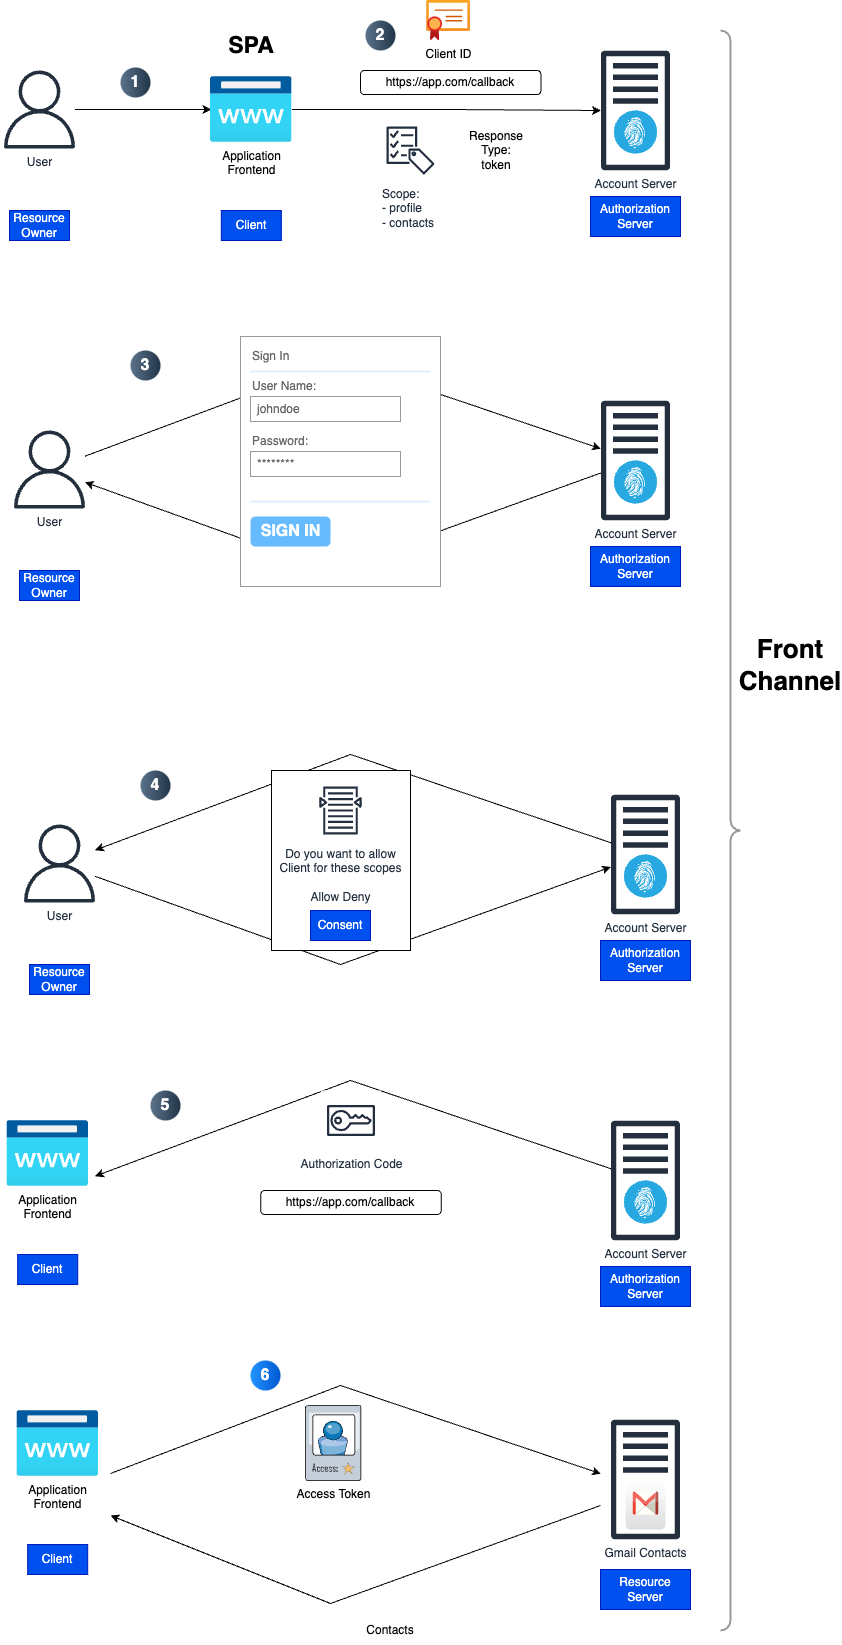

The diagram above was exported from draw.io. Its source (the exported page's mxGraphModel, read from the mxfile embedded in the PNG):
<mxGraphModel dx="1283" dy="858" grid="1" gridSize="10" guides="1" tooltips="1" connect="1" arrows="1" fold="1" page="1" pageScale="1" pageWidth="850" pageHeight="1100" math="0" shadow="0">
  <root>
    <mxCell id="0" />
    <mxCell id="1" parent="0" />
    <mxCell id="2" style="edgeStyle=orthogonalEdgeStyle;rounded=0;orthogonalLoop=1;jettySize=auto;html=1;" edge="1" source="59" target="6" parent="1">
      <mxGeometry relative="1" as="geometry" />
    </mxCell>
    <mxCell id="3" style="edgeStyle=orthogonalEdgeStyle;rounded=0;orthogonalLoop=1;jettySize=auto;html=1;entryX=0.012;entryY=0.5;entryDx=0;entryDy=0;entryPerimeter=0;" edge="1" source="19" target="59" parent="1">
      <mxGeometry relative="1" as="geometry" />
    </mxCell>
    <mxCell id="4" value="" style="group" vertex="1" connectable="0" parent="1">
      <mxGeometry x="750" y="860" width="90" height="186" as="geometry" />
    </mxCell>
    <mxCell id="5" value="" style="fillColor=#28A8E0;verticalLabelPosition=bottom;sketch=0;html=1;strokeColor=#ffffff;verticalAlign=top;align=center;points=[[0.145,0.145,0],[0.5,0,0],[0.855,0.145,0],[1,0.5,0],[0.855,0.855,0],[0.5,1,0],[0.145,0.855,0],[0,0.5,0]];pointerEvents=1;shape=mxgraph.cisco_safe.compositeIcon;bgIcon=ellipse;resIcon=mxgraph.cisco_safe.capability.identity_authorization;" vertex="1" parent="4">
      <mxGeometry x="23.5" y="60" width="43" height="43" as="geometry" />
    </mxCell>
    <mxCell id="6" value="Account Server" style="sketch=0;outlineConnect=0;fontColor=#232F3E;gradientColor=none;fillColor=#232F3D;strokeColor=none;dashed=0;verticalLabelPosition=bottom;verticalAlign=top;align=center;html=1;fontSize=12;fontStyle=0;aspect=fixed;pointerEvents=1;shape=mxgraph.aws4.traditional_server;" vertex="1" parent="4">
      <mxGeometry x="10.379999999999995" width="69.23" height="120" as="geometry" />
    </mxCell>
    <mxCell id="7" value="Authorization&lt;div&gt;Server&lt;/div&gt;" style="text;html=1;align=center;verticalAlign=middle;whiteSpace=wrap;rounded=0;fillColor=#0050ef;fontColor=#ffffff;strokeColor=#001DBC;" vertex="1" parent="4">
      <mxGeometry y="146" width="90" height="40" as="geometry" />
    </mxCell>
    <mxCell id="8" value="Client ID" style="image;aspect=fixed;html=1;points=[];align=center;fontSize=12;image=img/lib/azure2/app_services/App_Service_Certificates.svg;" vertex="1" parent="1">
      <mxGeometry x="586.13" y="810" width="43.87" height="40" as="geometry" />
    </mxCell>
    <mxCell id="9" value="https://app.com/callback" style="rounded=1;whiteSpace=wrap;html=1;" vertex="1" parent="1">
      <mxGeometry x="520" y="880" width="180.38" height="24" as="geometry" />
    </mxCell>
    <mxCell id="10" value="Scope:&lt;div&gt;- profile&lt;/div&gt;&lt;div&gt;- contacts&lt;/div&gt;" style="sketch=0;outlineConnect=0;fontColor=#232F3E;gradientColor=none;strokeColor=#232F3E;fillColor=#ffffff;dashed=0;verticalLabelPosition=bottom;verticalAlign=top;align=left;html=1;fontSize=12;fontStyle=0;aspect=fixed;shape=mxgraph.aws4.resourceIcon;resIcon=mxgraph.aws4.checklist_cost;" vertex="1" parent="1">
      <mxGeometry x="540" y="930" width="60" height="60" as="geometry" />
    </mxCell>
    <mxCell id="11" value="Response Type: token" style="text;html=1;align=center;verticalAlign=middle;whiteSpace=wrap;rounded=0;" vertex="1" parent="1">
      <mxGeometry x="625.5" y="945" width="60" height="30" as="geometry" />
    </mxCell>
    <mxCell id="12" value="1" style="ellipse;whiteSpace=wrap;html=1;aspect=fixed;rotation=0;gradientColor=#223548;strokeColor=none;gradientDirection=east;fillColor=#5b738b;rounded=0;pointerEvents=0;fontFamily=Helvetica;fontSize=16;fontColor=#FFFFFF;spacingTop=4;spacingBottom=4;spacingLeft=4;spacingRight=4;points=[];fontStyle=1" vertex="1" parent="1">
      <mxGeometry x="280" y="877" width="30" height="30" as="geometry" />
    </mxCell>
    <mxCell id="13" value="2" style="ellipse;whiteSpace=wrap;html=1;aspect=fixed;rotation=0;gradientColor=#223548;strokeColor=none;gradientDirection=east;fillColor=#5b738b;rounded=0;pointerEvents=0;fontFamily=Helvetica;fontSize=16;fontColor=#FFFFFF;spacingTop=4;spacingBottom=4;spacingLeft=4;spacingRight=4;points=[];fontStyle=1" vertex="1" parent="1">
      <mxGeometry x="525" y="830" width="30" height="30" as="geometry" />
    </mxCell>
    <mxCell id="14" value="" style="group" vertex="1" connectable="0" parent="1">
      <mxGeometry x="750" y="1210" width="90" height="186" as="geometry" />
    </mxCell>
    <mxCell id="15" value="" style="fillColor=#28A8E0;verticalLabelPosition=bottom;sketch=0;html=1;strokeColor=#ffffff;verticalAlign=top;align=center;points=[[0.145,0.145,0],[0.5,0,0],[0.855,0.145,0],[1,0.5,0],[0.855,0.855,0],[0.5,1,0],[0.145,0.855,0],[0,0.5,0]];pointerEvents=1;shape=mxgraph.cisco_safe.compositeIcon;bgIcon=ellipse;resIcon=mxgraph.cisco_safe.capability.identity_authorization;" vertex="1" parent="14">
      <mxGeometry x="23.5" y="60" width="43" height="43" as="geometry" />
    </mxCell>
    <mxCell id="16" value="Account Server" style="sketch=0;outlineConnect=0;fontColor=#232F3E;gradientColor=none;fillColor=#232F3D;strokeColor=none;dashed=0;verticalLabelPosition=bottom;verticalAlign=top;align=center;html=1;fontSize=12;fontStyle=0;aspect=fixed;pointerEvents=1;shape=mxgraph.aws4.traditional_server;" vertex="1" parent="14">
      <mxGeometry x="10.379999999999995" width="69.23" height="120" as="geometry" />
    </mxCell>
    <mxCell id="17" value="Authorization&lt;div&gt;Server&lt;/div&gt;" style="text;html=1;align=center;verticalAlign=middle;whiteSpace=wrap;rounded=0;fillColor=#0050ef;fontColor=#ffffff;strokeColor=#001DBC;" vertex="1" parent="14">
      <mxGeometry y="146" width="90" height="40" as="geometry" />
    </mxCell>
    <mxCell id="18" value="" style="group" vertex="1" connectable="0" parent="1">
      <mxGeometry x="160" y="880" width="78" height="170" as="geometry" />
    </mxCell>
    <mxCell id="19" value="User" style="sketch=0;outlineConnect=0;fontColor=#232F3E;gradientColor=none;fillColor=#232F3D;strokeColor=none;dashed=0;verticalLabelPosition=bottom;verticalAlign=top;align=center;html=1;fontSize=12;fontStyle=0;aspect=fixed;pointerEvents=1;shape=mxgraph.aws4.user;" vertex="1" parent="18">
      <mxGeometry width="78" height="78" as="geometry" />
    </mxCell>
    <mxCell id="20" value="Resource Owner" style="text;html=1;align=center;verticalAlign=middle;whiteSpace=wrap;rounded=0;fillColor=#0050ef;fontColor=#ffffff;strokeColor=#001DBC;" vertex="1" parent="18">
      <mxGeometry x="9" y="140" width="60" height="30" as="geometry" />
    </mxCell>
    <mxCell id="21" value="" style="group" vertex="1" connectable="0" parent="1">
      <mxGeometry x="170" y="1240" width="78" height="170" as="geometry" />
    </mxCell>
    <mxCell id="22" value="User" style="sketch=0;outlineConnect=0;fontColor=#232F3E;gradientColor=none;fillColor=#232F3D;strokeColor=none;dashed=0;verticalLabelPosition=bottom;verticalAlign=top;align=center;html=1;fontSize=12;fontStyle=0;aspect=fixed;pointerEvents=1;shape=mxgraph.aws4.user;" vertex="1" parent="21">
      <mxGeometry width="78" height="78" as="geometry" />
    </mxCell>
    <mxCell id="23" value="Resource Owner" style="text;html=1;align=center;verticalAlign=middle;whiteSpace=wrap;rounded=0;fillColor=#0050ef;fontColor=#ffffff;strokeColor=#001DBC;" vertex="1" parent="21">
      <mxGeometry x="9" y="140" width="60" height="30" as="geometry" />
    </mxCell>
    <mxCell id="24" value="" style="endArrow=classic;html=1;rounded=0;" edge="1" source="22" target="16" parent="1">
      <mxGeometry width="50" height="50" relative="1" as="geometry">
        <mxPoint x="440" y="1210" as="sourcePoint" />
        <mxPoint x="490" y="1160" as="targetPoint" />
        <Array as="points">
          <mxPoint x="500" y="1170" />
        </Array>
      </mxGeometry>
    </mxCell>
    <mxCell id="25" value="" style="endArrow=classic;html=1;rounded=0;" edge="1" source="16" target="22" parent="1">
      <mxGeometry width="50" height="50" relative="1" as="geometry">
        <mxPoint x="750" y="1300" as="sourcePoint" />
        <mxPoint x="560" y="1270" as="targetPoint" />
        <Array as="points">
          <mxPoint x="490" y="1380" />
        </Array>
      </mxGeometry>
    </mxCell>
    <mxCell id="26" value="3" style="ellipse;whiteSpace=wrap;html=1;aspect=fixed;rotation=0;gradientColor=#223548;strokeColor=none;gradientDirection=east;fillColor=#5b738b;rounded=0;pointerEvents=0;fontFamily=Helvetica;fontSize=16;fontColor=#FFFFFF;spacingTop=4;spacingBottom=4;spacingLeft=4;spacingRight=4;points=[];fontStyle=1" vertex="1" parent="1">
      <mxGeometry x="290" y="1160" width="30" height="30" as="geometry" />
    </mxCell>
    <mxCell id="27" value="" style="strokeWidth=1;shadow=0;dashed=0;align=center;html=1;shape=mxgraph.mockup.forms.rrect;rSize=0;strokeColor=#999999;fillColor=#ffffff;" vertex="1" parent="1">
      <mxGeometry x="400" y="1146" width="200" height="250" as="geometry" />
    </mxCell>
    <mxCell id="28" value="Sign In" style="strokeWidth=1;shadow=0;dashed=0;align=center;html=1;shape=mxgraph.mockup.forms.anchor;fontSize=12;fontColor=#666666;align=left;resizeWidth=1;spacingLeft=0;" vertex="1" parent="27">
      <mxGeometry width="100" height="20" relative="1" as="geometry">
        <mxPoint x="10" y="10" as="offset" />
      </mxGeometry>
    </mxCell>
    <mxCell id="29" value="" style="shape=line;strokeColor=#ddeeff;strokeWidth=2;html=1;resizeWidth=1;" vertex="1" parent="27">
      <mxGeometry width="180" height="10" relative="1" as="geometry">
        <mxPoint x="10" y="30" as="offset" />
      </mxGeometry>
    </mxCell>
    <mxCell id="30" value="User Name:" style="strokeWidth=1;shadow=0;dashed=0;align=center;html=1;shape=mxgraph.mockup.forms.anchor;fontSize=12;fontColor=#666666;align=left;resizeWidth=1;spacingLeft=0;" vertex="1" parent="27">
      <mxGeometry width="100" height="20" relative="1" as="geometry">
        <mxPoint x="10" y="40" as="offset" />
      </mxGeometry>
    </mxCell>
    <mxCell id="31" value="johndoe" style="strokeWidth=1;shadow=0;dashed=0;align=center;html=1;shape=mxgraph.mockup.forms.rrect;rSize=0;strokeColor=#999999;fontColor=#666666;align=left;spacingLeft=5;resizeWidth=1;" vertex="1" parent="27">
      <mxGeometry width="150" height="25" relative="1" as="geometry">
        <mxPoint x="10" y="60" as="offset" />
      </mxGeometry>
    </mxCell>
    <mxCell id="32" value="Password:" style="strokeWidth=1;shadow=0;dashed=0;align=center;html=1;shape=mxgraph.mockup.forms.anchor;fontSize=12;fontColor=#666666;align=left;resizeWidth=1;spacingLeft=0;" vertex="1" parent="27">
      <mxGeometry width="100" height="20" relative="1" as="geometry">
        <mxPoint x="10" y="95" as="offset" />
      </mxGeometry>
    </mxCell>
    <mxCell id="33" value="********" style="strokeWidth=1;shadow=0;dashed=0;align=center;html=1;shape=mxgraph.mockup.forms.rrect;rSize=0;strokeColor=#999999;fontColor=#666666;align=left;spacingLeft=5;resizeWidth=1;" vertex="1" parent="27">
      <mxGeometry width="150" height="25" relative="1" as="geometry">
        <mxPoint x="10" y="115" as="offset" />
      </mxGeometry>
    </mxCell>
    <mxCell id="34" value="SIGN IN" style="strokeWidth=1;shadow=0;dashed=0;align=center;html=1;shape=mxgraph.mockup.forms.rrect;rSize=5;strokeColor=none;fontColor=#ffffff;fillColor=#66bbff;fontSize=16;fontStyle=1;" vertex="1" parent="27">
      <mxGeometry y="1" width="80" height="30" relative="1" as="geometry">
        <mxPoint x="10" y="-70" as="offset" />
      </mxGeometry>
    </mxCell>
    <mxCell id="35" value="" style="shape=line;strokeColor=#ddeeff;strokeWidth=2;html=1;resizeWidth=1;" vertex="1" parent="27">
      <mxGeometry y="1" width="180" height="10" relative="1" as="geometry">
        <mxPoint x="10" y="-90" as="offset" />
      </mxGeometry>
    </mxCell>
    <mxCell id="36" value="" style="group" vertex="1" connectable="0" parent="1">
      <mxGeometry x="760" y="1604" width="90" height="186" as="geometry" />
    </mxCell>
    <mxCell id="37" value="" style="fillColor=#28A8E0;verticalLabelPosition=bottom;sketch=0;html=1;strokeColor=#ffffff;verticalAlign=top;align=center;points=[[0.145,0.145,0],[0.5,0,0],[0.855,0.145,0],[1,0.5,0],[0.855,0.855,0],[0.5,1,0],[0.145,0.855,0],[0,0.5,0]];pointerEvents=1;shape=mxgraph.cisco_safe.compositeIcon;bgIcon=ellipse;resIcon=mxgraph.cisco_safe.capability.identity_authorization;" vertex="1" parent="36">
      <mxGeometry x="23.5" y="60" width="43" height="43" as="geometry" />
    </mxCell>
    <mxCell id="38" value="Account Server" style="sketch=0;outlineConnect=0;fontColor=#232F3E;gradientColor=none;fillColor=#232F3D;strokeColor=none;dashed=0;verticalLabelPosition=bottom;verticalAlign=top;align=center;html=1;fontSize=12;fontStyle=0;aspect=fixed;pointerEvents=1;shape=mxgraph.aws4.traditional_server;" vertex="1" parent="36">
      <mxGeometry x="10.379999999999995" width="69.23" height="120" as="geometry" />
    </mxCell>
    <mxCell id="39" value="Authorization&lt;div&gt;Server&lt;/div&gt;" style="text;html=1;align=center;verticalAlign=middle;whiteSpace=wrap;rounded=0;fillColor=#0050ef;fontColor=#ffffff;strokeColor=#001DBC;" vertex="1" parent="36">
      <mxGeometry y="146" width="90" height="40" as="geometry" />
    </mxCell>
    <mxCell id="40" value="" style="group" vertex="1" connectable="0" parent="1">
      <mxGeometry x="180" y="1634" width="78" height="170" as="geometry" />
    </mxCell>
    <mxCell id="41" value="User" style="sketch=0;outlineConnect=0;fontColor=#232F3E;gradientColor=none;fillColor=#232F3D;strokeColor=none;dashed=0;verticalLabelPosition=bottom;verticalAlign=top;align=center;html=1;fontSize=12;fontStyle=0;aspect=fixed;pointerEvents=1;shape=mxgraph.aws4.user;" vertex="1" parent="40">
      <mxGeometry width="78" height="78" as="geometry" />
    </mxCell>
    <mxCell id="42" value="Resource Owner" style="text;html=1;align=center;verticalAlign=middle;whiteSpace=wrap;rounded=0;fillColor=#0050ef;fontColor=#ffffff;strokeColor=#001DBC;" vertex="1" parent="40">
      <mxGeometry x="9" y="140" width="60" height="30" as="geometry" />
    </mxCell>
    <mxCell id="43" value="" style="endArrow=none;html=1;rounded=0;endFill=0;startArrow=classic;startFill=1;" edge="1" source="41" target="38" parent="1">
      <mxGeometry width="50" height="50" relative="1" as="geometry">
        <mxPoint x="450" y="1604" as="sourcePoint" />
        <mxPoint x="500" y="1554" as="targetPoint" />
        <Array as="points">
          <mxPoint x="510" y="1564" />
        </Array>
      </mxGeometry>
    </mxCell>
    <mxCell id="44" value="" style="endArrow=none;html=1;rounded=0;startArrow=classic;startFill=1;endFill=0;" edge="1" source="38" target="41" parent="1">
      <mxGeometry width="50" height="50" relative="1" as="geometry">
        <mxPoint x="760" y="1694" as="sourcePoint" />
        <mxPoint x="570" y="1664" as="targetPoint" />
        <Array as="points">
          <mxPoint x="500" y="1774" />
        </Array>
      </mxGeometry>
    </mxCell>
    <mxCell id="45" value="" style="group" vertex="1" connectable="0" parent="1">
      <mxGeometry x="431" y="1580" width="139" height="180" as="geometry" />
    </mxCell>
    <mxCell id="46" value="" style="rounded=0;whiteSpace=wrap;html=1;" vertex="1" parent="45">
      <mxGeometry width="139" height="180" as="geometry" />
    </mxCell>
    <mxCell id="47" value="" style="group" vertex="1" connectable="0" parent="45">
      <mxGeometry x="39" y="10" width="60" height="160" as="geometry" />
    </mxCell>
    <mxCell id="48" value="Do you want to allow&lt;div&gt;Client for these scopes&lt;br&gt;&lt;br&gt;Allow Deny&lt;/div&gt;" style="sketch=0;outlineConnect=0;fontColor=#232F3E;gradientColor=none;strokeColor=#232F3E;fillColor=#ffffff;dashed=0;verticalLabelPosition=bottom;verticalAlign=top;align=center;html=1;fontSize=12;fontStyle=0;aspect=fixed;shape=mxgraph.aws4.resourceIcon;resIcon=mxgraph.aws4.search_documents;" vertex="1" parent="47">
      <mxGeometry width="60" height="60" as="geometry" />
    </mxCell>
    <mxCell id="49" value="Consent" style="text;html=1;align=center;verticalAlign=middle;whiteSpace=wrap;rounded=0;fillColor=#0050ef;fontColor=#ffffff;strokeColor=#001DBC;" vertex="1" parent="47">
      <mxGeometry y="130" width="60" height="30" as="geometry" />
    </mxCell>
    <mxCell id="50" value="4" style="ellipse;whiteSpace=wrap;html=1;aspect=fixed;rotation=0;gradientColor=#223548;strokeColor=none;gradientDirection=east;fillColor=#5b738b;rounded=0;pointerEvents=0;fontFamily=Helvetica;fontSize=16;fontColor=#FFFFFF;spacingTop=4;spacingBottom=4;spacingLeft=4;spacingRight=4;points=[];fontStyle=1" vertex="1" parent="1">
      <mxGeometry x="300" y="1580" width="30" height="30" as="geometry" />
    </mxCell>
    <mxCell id="51" value="" style="group" vertex="1" connectable="0" parent="1">
      <mxGeometry x="760" y="1930" width="90" height="186" as="geometry" />
    </mxCell>
    <mxCell id="52" value="" style="fillColor=#28A8E0;verticalLabelPosition=bottom;sketch=0;html=1;strokeColor=#ffffff;verticalAlign=top;align=center;points=[[0.145,0.145,0],[0.5,0,0],[0.855,0.145,0],[1,0.5,0],[0.855,0.855,0],[0.5,1,0],[0.145,0.855,0],[0,0.5,0]];pointerEvents=1;shape=mxgraph.cisco_safe.compositeIcon;bgIcon=ellipse;resIcon=mxgraph.cisco_safe.capability.identity_authorization;" vertex="1" parent="51">
      <mxGeometry x="23.5" y="60" width="43" height="43" as="geometry" />
    </mxCell>
    <mxCell id="53" value="Account Server" style="sketch=0;outlineConnect=0;fontColor=#232F3E;gradientColor=none;fillColor=#232F3D;strokeColor=none;dashed=0;verticalLabelPosition=bottom;verticalAlign=top;align=center;html=1;fontSize=12;fontStyle=0;aspect=fixed;pointerEvents=1;shape=mxgraph.aws4.traditional_server;" vertex="1" parent="51">
      <mxGeometry x="10.379999999999995" width="69.23" height="120" as="geometry" />
    </mxCell>
    <mxCell id="54" value="Authorization&lt;div&gt;Server&lt;/div&gt;" style="text;html=1;align=center;verticalAlign=middle;whiteSpace=wrap;rounded=0;fillColor=#0050ef;fontColor=#ffffff;strokeColor=#001DBC;" vertex="1" parent="51">
      <mxGeometry y="146" width="90" height="40" as="geometry" />
    </mxCell>
    <mxCell id="55" value="" style="endArrow=none;html=1;rounded=0;endFill=0;startArrow=classic;startFill=1;" edge="1" target="53" parent="1">
      <mxGeometry width="50" height="50" relative="1" as="geometry">
        <mxPoint x="254.4545454545455" y="1985.7197750702903" as="sourcePoint" />
        <mxPoint x="500" y="1880" as="targetPoint" />
        <Array as="points">
          <mxPoint x="510" y="1890" />
        </Array>
      </mxGeometry>
    </mxCell>
    <mxCell id="56" value="5" style="ellipse;whiteSpace=wrap;html=1;aspect=fixed;rotation=0;gradientColor=#223548;strokeColor=none;gradientDirection=east;fillColor=#5b738b;rounded=0;pointerEvents=0;fontFamily=Helvetica;fontSize=16;fontColor=#FFFFFF;spacingTop=4;spacingBottom=4;spacingLeft=4;spacingRight=4;points=[];fontStyle=1" vertex="1" parent="1">
      <mxGeometry x="310" y="1900" width="30" height="30" as="geometry" />
    </mxCell>
    <mxCell id="57" value="Authorization Code" style="sketch=0;outlineConnect=0;fontColor=#232F3E;gradientColor=none;strokeColor=#232F3E;fillColor=#ffffff;dashed=0;verticalLabelPosition=bottom;verticalAlign=top;align=center;html=1;fontSize=12;fontStyle=0;aspect=fixed;shape=mxgraph.aws4.resourceIcon;resIcon=mxgraph.aws4.sts;" vertex="1" parent="1">
      <mxGeometry x="480.5" y="1900" width="60" height="60" as="geometry" />
    </mxCell>
    <mxCell id="58" value="" style="group" vertex="1" connectable="0" parent="1">
      <mxGeometry x="370" y="886" width="81.60000000000002" height="164" as="geometry" />
    </mxCell>
    <mxCell id="59" value="Application&lt;div&gt;Frontend&lt;/div&gt;" style="image;aspect=fixed;html=1;points=[];align=center;fontSize=12;image=img/lib/azure2/app_services/App_Service_Domains.svg;" vertex="1" parent="58">
      <mxGeometry width="81.6" height="66" as="geometry" />
    </mxCell>
    <mxCell id="60" value="Client" style="text;html=1;align=center;verticalAlign=middle;whiteSpace=wrap;rounded=0;fillColor=#0050ef;fontColor=#ffffff;strokeColor=#001DBC;" vertex="1" parent="58">
      <mxGeometry x="10.800000000000011" y="134" width="60" height="30" as="geometry" />
    </mxCell>
    <mxCell id="61" value="" style="group" vertex="1" connectable="0" parent="1">
      <mxGeometry x="166.4" y="1930" width="81.60000000000002" height="164" as="geometry" />
    </mxCell>
    <mxCell id="62" value="Application&lt;div&gt;Frontend&lt;/div&gt;" style="image;aspect=fixed;html=1;points=[];align=center;fontSize=12;image=img/lib/azure2/app_services/App_Service_Domains.svg;" vertex="1" parent="61">
      <mxGeometry width="81.6" height="66" as="geometry" />
    </mxCell>
    <mxCell id="63" value="Client" style="text;html=1;align=center;verticalAlign=middle;whiteSpace=wrap;rounded=0;fillColor=#0050ef;fontColor=#ffffff;strokeColor=#001DBC;" vertex="1" parent="61">
      <mxGeometry x="10.800000000000011" y="134" width="60" height="30" as="geometry" />
    </mxCell>
    <mxCell id="64" value="" style="labelPosition=right;align=left;strokeWidth=2;shape=mxgraph.mockup.markup.curlyBrace;html=1;shadow=0;dashed=0;strokeColor=#999999;direction=north;rotation=-180;" vertex="1" parent="1">
      <mxGeometry x="880" y="840" width="20" height="1600" as="geometry" />
    </mxCell>
    <mxCell id="65" value="Front Channel" style="text;html=1;align=center;verticalAlign=middle;whiteSpace=wrap;rounded=0;fontStyle=1;fontSize=26;" vertex="1" parent="1">
      <mxGeometry x="920" y="1460" width="60" height="30" as="geometry" />
    </mxCell>
    <mxCell id="66" value="https://app.com/callback" style="rounded=1;whiteSpace=wrap;html=1;" vertex="1" parent="1">
      <mxGeometry x="420.31" y="2000" width="180.38" height="24" as="geometry" />
    </mxCell>
    <mxCell id="67" value="" style="endArrow=classic;html=1;rounded=0;endFill=1;startArrow=none;startFill=0;" edge="1" parent="1">
      <mxGeometry width="50" height="50" relative="1" as="geometry">
        <mxPoint x="270" y="2283" as="sourcePoint" />
        <mxPoint x="760.3800000000001" y="2283.265902811912" as="targetPoint" />
        <Array as="points">
          <mxPoint x="500" y="2195" />
        </Array>
      </mxGeometry>
    </mxCell>
    <mxCell id="68" value="Access Token" style="verticalLabelPosition=bottom;sketch=0;aspect=fixed;html=1;verticalAlign=top;strokeColor=none;align=center;outlineConnect=0;shape=mxgraph.citrix.access_card;" vertex="1" parent="1">
      <mxGeometry x="465" y="2215" width="55.5" height="75" as="geometry" />
    </mxCell>
    <mxCell id="69" value="" style="group" vertex="1" connectable="0" parent="1">
      <mxGeometry x="760" y="2229" width="90" height="190" as="geometry" />
    </mxCell>
    <mxCell id="70" value="Gmail Contacts" style="sketch=0;outlineConnect=0;fontColor=#232F3E;gradientColor=none;fillColor=#232F3D;strokeColor=none;dashed=0;verticalLabelPosition=bottom;verticalAlign=top;align=center;html=1;fontSize=12;fontStyle=0;aspect=fixed;pointerEvents=1;shape=mxgraph.aws4.traditional_server;" vertex="1" parent="69">
      <mxGeometry x="10.379999999999995" width="69.23" height="120" as="geometry" />
    </mxCell>
    <mxCell id="71" value="" style="dashed=0;outlineConnect=0;html=1;align=center;labelPosition=center;verticalLabelPosition=bottom;verticalAlign=top;shape=mxgraph.webicons.gmail;gradientColor=#DFDEDE" vertex="1" parent="69">
      <mxGeometry x="25" y="60" width="40" height="50" as="geometry" />
    </mxCell>
    <mxCell id="72" value="Resource&lt;div&gt;Server&lt;/div&gt;" style="text;html=1;align=center;verticalAlign=middle;whiteSpace=wrap;rounded=0;fillColor=#0050ef;fontColor=#ffffff;strokeColor=#001DBC;" vertex="1" parent="69">
      <mxGeometry y="150" width="90" height="40" as="geometry" />
    </mxCell>
    <mxCell id="73" value="6" style="ellipse;whiteSpace=wrap;html=1;aspect=fixed;rotation=0;gradientColor=#0057D2;strokeColor=none;gradientDirection=east;fillColor=#2395FF;rounded=0;pointerEvents=0;fontFamily=Helvetica;fontSize=16;fontColor=#FFFFFF;spacingTop=4;spacingBottom=4;spacingLeft=4;spacingRight=4;points=[];fontStyle=1" vertex="1" parent="1">
      <mxGeometry x="410" y="2170" width="30" height="30" as="geometry" />
    </mxCell>
    <mxCell id="74" value="" style="endArrow=classic;html=1;rounded=0;" edge="1" parent="1">
      <mxGeometry width="50" height="50" relative="1" as="geometry">
        <mxPoint x="760" y="2315" as="sourcePoint" />
        <mxPoint x="270" y="2325" as="targetPoint" />
        <Array as="points">
          <mxPoint x="490" y="2413" />
        </Array>
      </mxGeometry>
    </mxCell>
    <mxCell id="75" value="Contacts" style="text;html=1;align=center;verticalAlign=middle;whiteSpace=wrap;rounded=0;" vertex="1" parent="1">
      <mxGeometry x="520" y="2425" width="60" height="30" as="geometry" />
    </mxCell>
    <mxCell id="76" value="" style="group" vertex="1" connectable="0" parent="1">
      <mxGeometry x="176.4" y="2220" width="81.60000000000002" height="164" as="geometry" />
    </mxCell>
    <mxCell id="77" value="Application&lt;div&gt;Frontend&lt;/div&gt;" style="image;aspect=fixed;html=1;points=[];align=center;fontSize=12;image=img/lib/azure2/app_services/App_Service_Domains.svg;" vertex="1" parent="76">
      <mxGeometry width="81.6" height="66" as="geometry" />
    </mxCell>
    <mxCell id="78" value="Client" style="text;html=1;align=center;verticalAlign=middle;whiteSpace=wrap;rounded=0;fillColor=#0050ef;fontColor=#ffffff;strokeColor=#001DBC;" vertex="1" parent="76">
      <mxGeometry x="10.800000000000011" y="134" width="60" height="30" as="geometry" />
    </mxCell>
    <mxCell id="79" value="&lt;b&gt;&lt;font style=&quot;font-size: 23px;&quot;&gt;SPA&lt;/font&gt;&lt;/b&gt;" style="text;html=1;align=center;verticalAlign=middle;whiteSpace=wrap;rounded=0;" vertex="1" parent="1">
      <mxGeometry x="381" y="840" width="60" height="30" as="geometry" />
    </mxCell>
  </root>
</mxGraphModel>